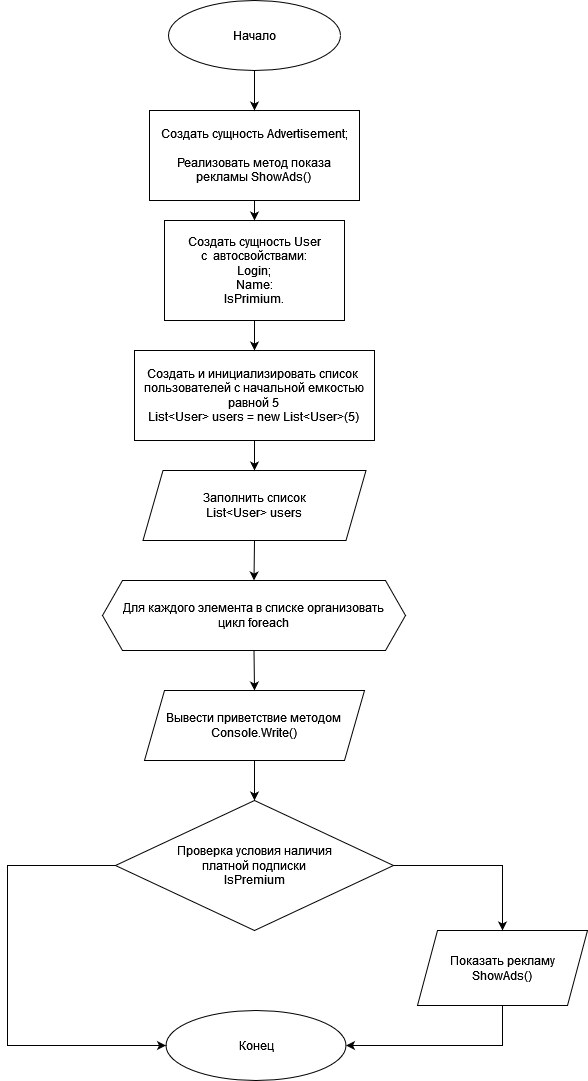

The diagram above was exported from draw.io. Its source (the exported page's mxGraphModel, read from the mxfile embedded in the PNG):
<mxGraphModel dx="1652" dy="445" grid="1" gridSize="10" guides="1" tooltips="1" connect="1" arrows="1" fold="1" page="1" pageScale="1" pageWidth="827" pageHeight="1169" math="0" shadow="0">
  <root>
    <mxCell id="0" />
    <mxCell id="1" parent="0" />
    <mxCell id="SBiyZNToTP8YIDjymve6-1" value="Начало" style="ellipse;whiteSpace=wrap;html=1;" vertex="1" parent="1">
      <mxGeometry x="-499" y="40" width="172" height="70" as="geometry" />
    </mxCell>
    <mxCell id="SBiyZNToTP8YIDjymve6-2" value="&lt;div&gt;Создать и инициализировать список&amp;nbsp; пользователей с начальной емкостью равной 5&lt;br&gt;&lt;/div&gt;&lt;div&gt;List&amp;lt;User&amp;gt; users = new List&amp;lt;User&amp;gt;(5)&lt;br&gt;&lt;/div&gt;" style="rounded=0;whiteSpace=wrap;html=1;" vertex="1" parent="1">
      <mxGeometry x="-533" y="390" width="240" height="90" as="geometry" />
    </mxCell>
    <mxCell id="SBiyZNToTP8YIDjymve6-3" value="&lt;div&gt;Создать сущность User&lt;/div&gt;&lt;div&gt;с&amp;nbsp; автосвойствами: &lt;br&gt;&lt;/div&gt;&lt;div&gt;Login;&lt;/div&gt;&lt;div&gt;Name:&lt;/div&gt;&lt;div&gt;IsPrimium.&lt;br&gt;&lt;/div&gt;" style="rounded=0;whiteSpace=wrap;html=1;" vertex="1" parent="1">
      <mxGeometry x="-503" y="260" width="180" height="100" as="geometry" />
    </mxCell>
    <mxCell id="SBiyZNToTP8YIDjymve6-4" value="&lt;div&gt;Создать сущность Advertisement;&lt;/div&gt;&lt;div&gt;&lt;br&gt;&lt;/div&gt;&lt;div&gt;Реализовать метод показа рекламы ShowAds()&lt;br&gt; &lt;/div&gt;" style="rounded=0;whiteSpace=wrap;html=1;" vertex="1" parent="1">
      <mxGeometry x="-518" y="150" width="210" height="90" as="geometry" />
    </mxCell>
    <mxCell id="SBiyZNToTP8YIDjymve6-5" value="&lt;div&gt;Заполнить список&lt;/div&gt;&lt;div&gt;List&amp;lt;User&amp;gt; users&lt;br&gt;&lt;/div&gt;" style="shape=parallelogram;perimeter=parallelogramPerimeter;whiteSpace=wrap;html=1;fixedSize=1;" vertex="1" parent="1">
      <mxGeometry x="-524.5" y="510" width="223" height="70" as="geometry" />
    </mxCell>
    <mxCell id="SBiyZNToTP8YIDjymve6-6" value="&lt;div&gt;Для каждого элемента в списке организовать&lt;/div&gt;&lt;div&gt;цикл foreach&lt;br&gt;&lt;/div&gt;" style="shape=hexagon;perimeter=hexagonPerimeter2;whiteSpace=wrap;html=1;fixedSize=1;" vertex="1" parent="1">
      <mxGeometry x="-565" y="620" width="303" height="70" as="geometry" />
    </mxCell>
    <mxCell id="SBiyZNToTP8YIDjymve6-7" value="&lt;div&gt;Вывести приветствие методом&lt;br&gt;&lt;/div&gt;&lt;div&gt;Console.Write()&lt;br&gt;&lt;/div&gt;" style="shape=parallelogram;perimeter=parallelogramPerimeter;whiteSpace=wrap;html=1;fixedSize=1;" vertex="1" parent="1">
      <mxGeometry x="-523" y="730" width="220" height="70" as="geometry" />
    </mxCell>
    <mxCell id="SBiyZNToTP8YIDjymve6-8" value="&lt;div&gt;Проверка условия наличия&lt;/div&gt;&lt;div&gt;платной подписки&lt;br&gt;&lt;/div&gt;IsPremium" style="rhombus;whiteSpace=wrap;html=1;" vertex="1" parent="1">
      <mxGeometry x="-552" y="840" width="278" height="130" as="geometry" />
    </mxCell>
    <mxCell id="SBiyZNToTP8YIDjymve6-9" value="Конец" style="ellipse;whiteSpace=wrap;html=1;" vertex="1" parent="1">
      <mxGeometry x="-501.5" y="1050" width="180" height="70" as="geometry" />
    </mxCell>
    <mxCell id="SBiyZNToTP8YIDjymve6-10" value="&lt;div&gt;Показать рекламу&lt;/div&gt;&lt;div&gt;ShowAds()&lt;/div&gt;" style="shape=parallelogram;perimeter=parallelogramPerimeter;whiteSpace=wrap;html=1;fixedSize=1;" vertex="1" parent="1">
      <mxGeometry x="-250" y="970" width="170" height="75" as="geometry" />
    </mxCell>
    <mxCell id="SBiyZNToTP8YIDjymve6-13" value="" style="endArrow=classic;html=1;rounded=0;exitX=0.5;exitY=1;exitDx=0;exitDy=0;entryX=0.5;entryY=0;entryDx=0;entryDy=0;" edge="1" parent="1" source="SBiyZNToTP8YIDjymve6-1" target="SBiyZNToTP8YIDjymve6-4">
      <mxGeometry width="50" height="50" relative="1" as="geometry">
        <mxPoint x="-390" y="250" as="sourcePoint" />
        <mxPoint x="-280" y="390" as="targetPoint" />
      </mxGeometry>
    </mxCell>
    <mxCell id="SBiyZNToTP8YIDjymve6-15" value="" style="endArrow=classic;html=1;rounded=0;exitX=0.5;exitY=1;exitDx=0;exitDy=0;entryX=0.5;entryY=0;entryDx=0;entryDy=0;" edge="1" parent="1" source="SBiyZNToTP8YIDjymve6-3" target="SBiyZNToTP8YIDjymve6-2">
      <mxGeometry width="50" height="50" relative="1" as="geometry">
        <mxPoint x="-430" y="430" as="sourcePoint" />
        <mxPoint x="-380" y="380" as="targetPoint" />
      </mxGeometry>
    </mxCell>
    <mxCell id="SBiyZNToTP8YIDjymve6-16" value="" style="endArrow=classic;html=1;rounded=0;entryX=0.5;entryY=0;entryDx=0;entryDy=0;" edge="1" parent="1" source="SBiyZNToTP8YIDjymve6-2" target="SBiyZNToTP8YIDjymve6-5">
      <mxGeometry width="50" height="50" relative="1" as="geometry">
        <mxPoint x="-413" y="480" as="sourcePoint" />
        <mxPoint x="-380" y="440" as="targetPoint" />
      </mxGeometry>
    </mxCell>
    <mxCell id="SBiyZNToTP8YIDjymve6-17" value="" style="endArrow=classic;html=1;rounded=0;entryX=0.5;entryY=0;entryDx=0;entryDy=0;exitX=0.5;exitY=1;exitDx=0;exitDy=0;" edge="1" parent="1" source="SBiyZNToTP8YIDjymve6-5" target="SBiyZNToTP8YIDjymve6-6">
      <mxGeometry width="50" height="50" relative="1" as="geometry">
        <mxPoint x="-760" y="560" as="sourcePoint" />
        <mxPoint x="-710" y="510" as="targetPoint" />
      </mxGeometry>
    </mxCell>
    <mxCell id="SBiyZNToTP8YIDjymve6-18" value="" style="endArrow=classic;html=1;rounded=0;entryX=0.5;entryY=0;entryDx=0;entryDy=0;exitX=0.5;exitY=1;exitDx=0;exitDy=0;" edge="1" parent="1" source="SBiyZNToTP8YIDjymve6-4" target="SBiyZNToTP8YIDjymve6-3">
      <mxGeometry width="50" height="50" relative="1" as="geometry">
        <mxPoint x="-430" y="240" as="sourcePoint" />
        <mxPoint x="-380" y="190" as="targetPoint" />
      </mxGeometry>
    </mxCell>
    <mxCell id="SBiyZNToTP8YIDjymve6-19" value="" style="endArrow=classic;html=1;rounded=0;exitX=0.5;exitY=1;exitDx=0;exitDy=0;entryX=0.5;entryY=0;entryDx=0;entryDy=0;" edge="1" parent="1" source="SBiyZNToTP8YIDjymve6-6" target="SBiyZNToTP8YIDjymve6-7">
      <mxGeometry width="50" height="50" relative="1" as="geometry">
        <mxPoint x="-430" y="760" as="sourcePoint" />
        <mxPoint x="-380" y="710" as="targetPoint" />
      </mxGeometry>
    </mxCell>
    <mxCell id="SBiyZNToTP8YIDjymve6-20" value="" style="endArrow=classic;html=1;rounded=0;exitX=0.5;exitY=1;exitDx=0;exitDy=0;" edge="1" parent="1" source="SBiyZNToTP8YIDjymve6-7">
      <mxGeometry width="50" height="50" relative="1" as="geometry">
        <mxPoint x="-430" y="840" as="sourcePoint" />
        <mxPoint x="-413" y="840" as="targetPoint" />
      </mxGeometry>
    </mxCell>
    <mxCell id="SBiyZNToTP8YIDjymve6-21" value="" style="endArrow=classic;html=1;rounded=0;entryX=0.5;entryY=0;entryDx=0;entryDy=0;exitX=1;exitY=0.5;exitDx=0;exitDy=0;" edge="1" parent="1" source="SBiyZNToTP8YIDjymve6-8" target="SBiyZNToTP8YIDjymve6-10">
      <mxGeometry width="50" height="50" relative="1" as="geometry">
        <mxPoint x="-430" y="990" as="sourcePoint" />
        <mxPoint x="-380" y="940" as="targetPoint" />
        <Array as="points">
          <mxPoint x="-165" y="905" />
        </Array>
      </mxGeometry>
    </mxCell>
    <mxCell id="SBiyZNToTP8YIDjymve6-22" value="" style="endArrow=classic;html=1;rounded=0;entryX=1;entryY=0.5;entryDx=0;entryDy=0;exitX=0.5;exitY=1;exitDx=0;exitDy=0;" edge="1" parent="1" source="SBiyZNToTP8YIDjymve6-10" target="SBiyZNToTP8YIDjymve6-9">
      <mxGeometry width="50" height="50" relative="1" as="geometry">
        <mxPoint x="-430" y="980" as="sourcePoint" />
        <mxPoint x="-380" y="930" as="targetPoint" />
        <Array as="points">
          <mxPoint x="-165" y="1085" />
        </Array>
      </mxGeometry>
    </mxCell>
    <mxCell id="SBiyZNToTP8YIDjymve6-23" value="" style="endArrow=classic;html=1;rounded=0;exitX=0;exitY=0.5;exitDx=0;exitDy=0;entryX=0;entryY=0.5;entryDx=0;entryDy=0;" edge="1" parent="1" source="SBiyZNToTP8YIDjymve6-8" target="SBiyZNToTP8YIDjymve6-9">
      <mxGeometry width="50" height="50" relative="1" as="geometry">
        <mxPoint x="-430" y="1000" as="sourcePoint" />
        <mxPoint x="-680" y="905" as="targetPoint" />
        <Array as="points">
          <mxPoint x="-660" y="905" />
          <mxPoint x="-660" y="1085" />
        </Array>
      </mxGeometry>
    </mxCell>
  </root>
</mxGraphModel>